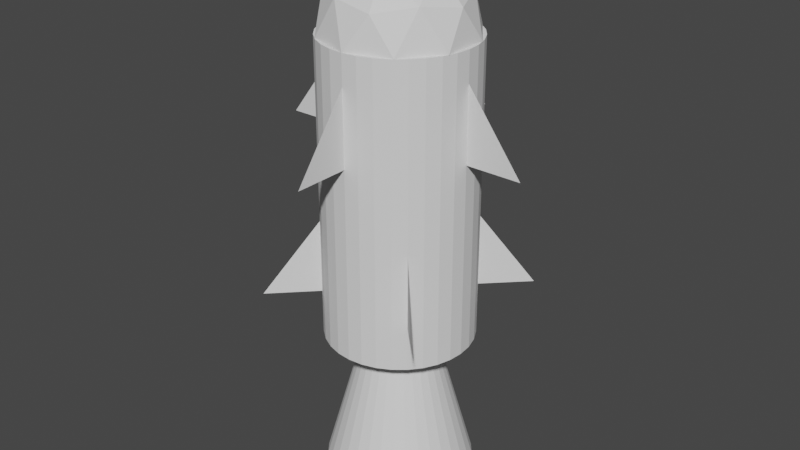 # Source: rocket.blend  (saved by Blender 2.81.16; exported with 4.5.12 LTS)
import bpy
from mathutils import Matrix  # noqa: F401  (used for matrix-valued properties, if any)

bpy.ops.wm.read_factory_settings(use_empty=True)
scene = bpy.context.scene
scene.name = 'Scene'

# ---- collections
col_rocket = bpy.data.collections.new('rocket'); scene.collection.children.link(col_rocket)
col_rocket_fuselage = bpy.data.collections.new('rocket_fuselage'); col_rocket.children.link(col_rocket_fuselage)
col_rocket_thruster = bpy.data.collections.new('rocket_thruster'); col_rocket.children.link(col_rocket_thruster)

# ---- world
world_world = bpy.data.worlds.new('World'); scene.world = world_world
world_world.use_nodes = True; world_world.node_tree.nodes.clear()
_N = world_world.node_tree.nodes; _L = world_world.node_tree.links
n0 = _N.new('ShaderNodeOutputWorld'); n0.name = 'World Output'; n0.location = (300, 300)
n1 = _N.new('ShaderNodeBackground'); n1.name = 'Background'; n1.location = (10, 300)
n1.inputs[0].default_value = (0.05088, 0.05088, 0.05088, 1.0)
_L.new(n1.outputs[0], n0.inputs[0])
n0.is_active_output = True
world_world.color = (0.05088, 0.05088, 0.05088)
world_world.use_sun_shadow = False
world_world.sun_shadow_jitter_overblur = 0.0

# ---- meshes
me_icosphere = bpy.data.meshes.new('Icosphere')
me_icosphere.from_pydata([(0.0, 0.0, -1.0), (0.7236, -0.5257, -0.4472), (-0.2764, -0.8506, -0.4472), (-0.8944, 0.0, -0.4472), (-0.2764, 0.8506, -0.4472), (0.7236, 0.5257, -0.4472), (0.2764, -0.8506, 0.4472), (-0.7236, -0.5257, 0.4472), (-0.7236, 0.5257, 0.4472), (0.2764, 0.8506, 0.4472), (0.8944, 0.0, 0.4472), (0.0, 0.0, 1.0), (-0.1625, -0.5, -0.8507), (0.4253, -0.309, -0.8507), (0.2629, -0.809, -0.5257), (0.8506, 0.0, -0.5257), (0.4253, 0.309, -0.8507), (-0.5257, 0.0, -0.8507), (-0.6882, -0.5, -0.5257), (-0.1625, 0.5, -0.8507), (-0.6882, 0.5, -0.5257), (0.2629, 0.809, -0.5257), (0.9511, -0.309, 0.0), (0.9511, 0.309, 0.0), (0.0, -1.0, 0.0), (0.5878, -0.809, 0.0), (-0.9511, -0.309, 0.0), (-0.5878, -0.809, 0.0), (-0.5878, 0.809, 0.0), (-0.9511, 0.309, 0.0), (0.5878, 0.809, 0.0), (0.0, 1.0, 0.0), (0.6882, -0.5, 0.5257), (-0.2629, -0.809, 0.5257), (-0.8506, 0.0, 0.5257), (-0.2629, 0.809, 0.5257), (0.6882, 0.5, 0.5257), (0.1625, -0.5, 0.8507), (0.5257, 0.0, 0.8507), (-0.4253, -0.309, 0.8507), (-0.4253, 0.309, 0.8507), (0.1625, 0.5, 0.8507)], [], [(0, 13, 12), (1, 13, 15), (0, 12, 17), (0, 17, 19), (0, 19, 16), (1, 15, 22), (2, 14, 24), (3, 18, 26), (4, 20, 28), (5, 21, 30), (1, 22, 25), (2, 24, 27), (3, 26, 29), (4, 28, 31), (5, 30, 23), (6, 32, 37), (7, 33, 39), (8, 34, 40), (9, 35, 41), (10, 36, 38), (38, 41, 11), (38, 36, 41), (36, 9, 41), (41, 40, 11), (41, 35, 40), (35, 8, 40), (40, 39, 11), (40, 34, 39), (34, 7, 39), (39, 37, 11), (39, 33, 37), (33, 6, 37), (37, 38, 11), (37, 32, 38), (32, 10, 38), (23, 36, 10), (23, 30, 36), (30, 9, 36), (31, 35, 9), (31, 28, 35), (28, 8, 35), (29, 34, 8), (29, 26, 34), (26, 7, 34), (27, 33, 7), (27, 24, 33), (24, 6, 33), (25, 32, 6), (25, 22, 32), (22, 10, 32), (30, 31, 9), (30, 21, 31), (21, 4, 31), (28, 29, 8), (28, 20, 29), (20, 3, 29), (26, 27, 7), (26, 18, 27), (18, 2, 27), (24, 25, 6), (24, 14, 25), (14, 1, 25), (22, 23, 10), (22, 15, 23), (15, 5, 23), (16, 21, 5), (16, 19, 21), (19, 4, 21), (19, 20, 4), (19, 17, 20), (17, 3, 20), (17, 18, 3), (17, 12, 18), (12, 2, 18), (15, 16, 5), (15, 13, 16), (13, 0, 16), (12, 14, 2), (12, 13, 14), (13, 1, 14)])
_uv = me_icosphere.uv_layers.new(name='UVMap')
_uv.uv.foreach_set('vector', [0.8182, 0.0, 0.7727, 0.07873, 0.8636, 0.07873, 0.7273, 0.1575, 0.6818, 0.07873, 0.6364, 0.1575, 0.09091, 0.0, 0.04545, 0.07873, 0.1364, 0.07873, 0.2727, 0.0, 0.2273, 0.07873, 0.3182, 0.07873, 0.4545, 0.0, 0.4091, 0.07873, 0.5, 0.07873, 0.7273, 0.1575, 0.6364, 0.1575, 0.6818, 0.2362, 0.9091, 0.1575, 0.8182, 0.1575, 0.8636, 0.2362, 0.1818, 0.1575, 0.09091, 0.1575, 0.1364, 0.2362, 0.3636, 0.1575, 0.2727, 0.1575, 0.3182, 0.2362, 0.5455, 0.1575, 0.4545, 0.1575, 0.5, 0.2362, 0.7273, 0.1575, 0.6818, 0.2362, 0.7727, 0.2362, 0.9091, 0.1575, 0.8636, 0.2362, 0.9545, 0.2362, 0.1818, 0.1575, 0.1364, 0.2362, 0.2273, 0.2362, 0.3636, 0.1575, 0.3182, 0.2362, 0.4091, 0.2362, 0.5455, 0.1575, 0.5, 0.2362, 0.5909, 0.2362, 0.8182, 0.3149, 0.7273, 0.3149, 0.7727, 0.3937, 1.0, 0.3149, 0.9091, 0.3149, 0.9545, 0.3937, 0.2727, 0.3149, 0.1818, 0.3149, 0.2273, 0.3937, 0.4545, 0.3149, 0.3636, 0.3149, 0.4091, 0.3937, 0.6364, 0.3149, 0.5455, 0.3149, 0.5909, 0.3937, 0.5909, 0.3937, 0.5, 0.3937, 0.5455, 0.4724, 0.5909, 0.3937, 0.5455, 0.3149, 0.5, 0.3937, 0.5455, 0.3149, 0.4545, 0.3149, 0.5, 0.3937, 0.4091, 0.3937, 0.3182, 0.3937, 0.3636, 0.4724, 0.4091, 0.3937, 0.3636, 0.3149, 0.3182, 0.3937, 0.3636, 0.3149, 0.2727, 0.3149, 0.3182, 0.3937, 0.2273, 0.3937, 0.1364, 0.3937, 0.1818, 0.4724, 0.2273, 0.3937, 0.1818, 0.3149, 0.1364, 0.3937, 0.1818, 0.3149, 0.09091, 0.3149, 0.1364, 0.3937, 0.9545, 0.3937, 0.8636, 0.3937, 0.9091, 0.4724, 0.9545, 0.3937, 0.9091, 0.3149, 0.8636, 0.3937, 0.9091, 0.3149, 0.8182, 0.3149, 0.8636, 0.3937, 0.7727, 0.3937, 0.6818, 0.3937, 0.7273, 0.4724, 0.7727, 0.3937, 0.7273, 0.3149, 0.6818, 0.3937, 0.7273, 0.3149, 0.6364, 0.3149, 0.6818, 0.3937, 0.5909, 0.2362, 0.5455, 0.3149, 0.6364, 0.3149, 0.5909, 0.2362, 0.5, 0.2362, 0.5455, 0.3149, 0.5, 0.2362, 0.4545, 0.3149, 0.5455, 0.3149, 0.4091, 0.2362, 0.3636, 0.3149, 0.4545, 0.3149, 0.4091, 0.2362, 0.3182, 0.2362, 0.3636, 0.3149, 0.3182, 0.2362, 0.2727, 0.3149, 0.3636, 0.3149, 0.2273, 0.2362, 0.1818, 0.3149, 0.2727, 0.3149, 0.2273, 0.2362, 0.1364, 0.2362, 0.1818, 0.3149, 0.1364, 0.2362, 0.09091, 0.3149, 0.1818, 0.3149, 0.9545, 0.2362, 0.9091, 0.3149, 1.0, 0.3149, 0.9545, 0.2362, 0.8636, 0.2362, 0.9091, 0.3149, 0.8636, 0.2362, 0.8182, 0.3149, 0.9091, 0.3149, 0.7727, 0.2362, 0.7273, 0.3149, 0.8182, 0.3149, 0.7727, 0.2362, 0.6818, 0.2362, 0.7273, 0.3149, 0.6818, 0.2362, 0.6364, 0.3149, 0.7273, 0.3149, 0.5, 0.2362, 0.4091, 0.2362, 0.4545, 0.3149, 0.5, 0.2362, 0.4545, 0.1575, 0.4091, 0.2362, 0.4545, 0.1575, 0.3636, 0.1575, 0.4091, 0.2362, 0.3182, 0.2362, 0.2273, 0.2362, 0.2727, 0.3149, 0.3182, 0.2362, 0.2727, 0.1575, 0.2273, 0.2362, 0.2727, 0.1575, 0.1818, 0.1575, 0.2273, 0.2362, 0.1364, 0.2362, 0.04545, 0.2362, 0.09091, 0.3149, 0.1364, 0.2362, 0.09091, 0.1575, 0.04545, 0.2362, 0.09091, 0.1575, 0.0, 0.1575, 0.04545, 0.2362, 0.8636, 0.2362, 0.7727, 0.2362, 0.8182, 0.3149, 0.8636, 0.2362, 0.8182, 0.1575, 0.7727, 0.2362, 0.8182, 0.1575, 0.7273, 0.1575, 0.7727, 0.2362, 0.6818, 0.2362, 0.5909, 0.2362, 0.6364, 0.3149, 0.6818, 0.2362, 0.6364, 0.1575, 0.5909, 0.2362, 0.6364, 0.1575, 0.5455, 0.1575, 0.5909, 0.2362, 0.5, 0.07873, 0.4545, 0.1575, 0.5455, 0.1575, 0.5, 0.07873, 0.4091, 0.07873, 0.4545, 0.1575, 0.4091, 0.07873, 0.3636, 0.1575, 0.4545, 0.1575, 0.3182, 0.07873, 0.2727, 0.1575, 0.3636, 0.1575, 0.3182, 0.07873, 0.2273, 0.07873, 0.2727, 0.1575, 0.2273, 0.07873, 0.1818, 0.1575, 0.2727, 0.1575, 0.1364, 0.07873, 0.09091, 0.1575, 0.1818, 0.1575, 0.1364, 0.07873, 0.04545, 0.07873, 0.09091, 0.1575, 0.04545, 0.07873, 0.0, 0.1575, 0.09091, 0.1575, 0.6364, 0.1575, 0.5909, 0.07873, 0.5455, 0.1575, 0.6364, 0.1575, 0.6818, 0.07873, 0.5909, 0.07873, 0.6818, 0.07873, 0.6364, 0.0, 0.5909, 0.07873, 0.8636, 0.07873, 0.8182, 0.1575, 0.9091, 0.1575, 0.8636, 0.07873, 0.7727, 0.07873, 0.8182, 0.1575, 0.7727, 0.07873, 0.7273, 0.1575, 0.8182, 0.1575])
me_icosphere.use_remesh_fix_poles = True
me_icosphere.use_remesh_preserve_attributes = False
me_icosphere.use_mirror_vertex_groups = False
me_icosphere.update()
me_cylinder = bpy.data.meshes.new('Cylinder')
me_cylinder.from_pydata([(0.0, 1.0, -1.0), (0.0, 1.0, 1.0), (0.1951, 0.9808, -1.0), (0.1951, 0.9808, 1.0), (0.3827, 0.9239, -1.0), (0.3827, 0.9239, 1.0), (0.5556, 0.8315, -1.0), (0.5556, 0.8315, 1.0), (0.7071, 0.7071, -1.0), (0.7071, 0.7071, 1.0), (0.8315, 0.5556, -1.0), (0.8315, 0.5556, 1.0), (0.9239, 0.3827, -1.0), (0.9239, 0.3827, 1.0), (0.9808, 0.1951, -1.0), (0.9808, 0.1951, 1.0), (1.0, 7.55e-08, -1.0), (1.0, 7.55e-08, 1.0), (0.9808, -0.1951, -1.0), (0.9808, -0.1951, 1.0), (0.9239, -0.3827, -1.0), (0.9239, -0.3827, 1.0), (0.8315, -0.5556, -1.0), (0.8315, -0.5556, 1.0), (0.7071, -0.7071, -1.0), (0.7071, -0.7071, 1.0), (0.5556, -0.8315, -1.0), (0.5556, -0.8315, 1.0), (0.3827, -0.9239, -1.0), (0.3827, -0.9239, 1.0), (0.1951, -0.9808, -1.0), (0.1951, -0.9808, 1.0), (-3.258e-07, -1.0, -1.0), (-3.258e-07, -1.0, 1.0), (-0.1951, -0.9808, -1.0), (-0.1951, -0.9808, 1.0), (-0.3827, -0.9239, -1.0), (-0.3827, -0.9239, 1.0), (-0.5556, -0.8315, -1.0), (-0.5556, -0.8315, 1.0), (-0.7071, -0.7071, -1.0), (-0.7071, -0.7071, 1.0), (-0.8315, -0.5556, -1.0), (-0.8315, -0.5556, 1.0), (-0.9239, -0.3827, -1.0), (-0.9239, -0.3827, 1.0), (-0.9808, -0.1951, -1.0), (-0.9808, -0.1951, 1.0), (-1.0, 9.656e-07, -1.0), (-1.0, 9.656e-07, 1.0), (-0.9808, 0.1951, -1.0), (-0.9808, 0.1951, 1.0), (-0.9239, 0.3827, -1.0), (-0.9239, 0.3827, 1.0), (-0.8315, 0.5556, -1.0), (-0.8315, 0.5556, 1.0), (-0.7071, 0.7071, -1.0), (-0.7071, 0.7071, 1.0), (-0.5556, 0.8315, -1.0), (-0.5556, 0.8315, 1.0), (-0.3827, 0.9239, -1.0), (-0.3827, 0.9239, 1.0), (-0.1951, 0.9808, -1.0), (-0.1951, 0.9808, 1.0)], [], [(0, 1, 3, 2), (2, 3, 5, 4), (4, 5, 7, 6), (6, 7, 9, 8), (8, 9, 11, 10), (10, 11, 13, 12), (12, 13, 15, 14), (14, 15, 17, 16), (16, 17, 19, 18), (18, 19, 21, 20), (20, 21, 23, 22), (22, 23, 25, 24), (24, 25, 27, 26), (26, 27, 29, 28), (28, 29, 31, 30), (30, 31, 33, 32), (32, 33, 35, 34), (34, 35, 37, 36), (36, 37, 39, 38), (38, 39, 41, 40), (40, 41, 43, 42), (42, 43, 45, 44), (44, 45, 47, 46), (46, 47, 49, 48), (48, 49, 51, 50), (50, 51, 53, 52), (52, 53, 55, 54), (54, 55, 57, 56), (56, 57, 59, 58), (58, 59, 61, 60), (3, 1, 63, 61, 59, 57, 55, 53, 51, 49, 47, 45, 43, 41, 39, 37, 35, 33, 31, 29, 27, 25, 23, 21, 19, 17, 15, 13, 11, 9, 7, 5), (60, 61, 63, 62), (62, 63, 1, 0), (0, 2, 4, 6, 8, 10, 12, 14, 16, 18, 20, 22, 24, 26, 28, 30, 32, 34, 36, 38, 40, 42, 44, 46, 48, 50, 52, 54, 56, 58, 60, 62)])
_uv = me_cylinder.uv_layers.new(name='UVMap')
_uv.uv.foreach_set('vector', [1.0, 0.5, 1.0, 1.0, 0.9688, 1.0, 0.9688, 0.5, 0.9688, 0.5, 0.9688, 1.0, 0.9375, 1.0, 0.9375, 0.5, 0.9375, 0.5, 0.9375, 1.0, 0.9062, 1.0, 0.9062, 0.5, 0.9062, 0.5, 0.9062, 1.0, 0.875, 1.0, 0.875, 0.5, 0.875, 0.5, 0.875, 1.0, 0.8438, 1.0, 0.8438, 0.5, 0.8438, 0.5, 0.8438, 1.0, 0.8125, 1.0, 0.8125, 0.5, 0.8125, 0.5, 0.8125, 1.0, 0.7812, 1.0, 0.7812, 0.5, 0.7812, 0.5, 0.7812, 1.0, 0.75, 1.0, 0.75, 0.5, 0.75, 0.5, 0.75, 1.0, 0.7188, 1.0, 0.7188, 0.5, 0.7188, 0.5, 0.7188, 1.0, 0.6875, 1.0, 0.6875, 0.5, 0.6875, 0.5, 0.6875, 1.0, 0.6562, 1.0, 0.6562, 0.5, 0.6562, 0.5, 0.6562, 1.0, 0.625, 1.0, 0.625, 0.5, 0.625, 0.5, 0.625, 1.0, 0.5938, 1.0, 0.5938, 0.5, 0.5938, 0.5, 0.5938, 1.0, 0.5625, 1.0, 0.5625, 0.5, 0.5625, 0.5, 0.5625, 1.0, 0.5312, 1.0, 0.5312, 0.5, 0.5312, 0.5, 0.5312, 1.0, 0.5, 1.0, 0.5, 0.5, 0.5, 0.5, 0.5, 1.0, 0.4688, 1.0, 0.4688, 0.5, 0.4688, 0.5, 0.4688, 1.0, 0.4375, 1.0, 0.4375, 0.5, 0.4375, 0.5, 0.4375, 1.0, 0.4062, 1.0, 0.4062, 0.5, 0.4062, 0.5, 0.4062, 1.0, 0.375, 1.0, 0.375, 0.5, 0.375, 0.5, 0.375, 1.0, 0.3438, 1.0, 0.3438, 0.5, 0.3438, 0.5, 0.3438, 1.0, 0.3125, 1.0, 0.3125, 0.5, 0.3125, 0.5, 0.3125, 1.0, 0.2812, 1.0, 0.2812, 0.5, 0.2812, 0.5, 0.2812, 1.0, 0.25, 1.0, 0.25, 0.5, 0.25, 0.5, 0.25, 1.0, 0.2188, 1.0, 0.2188, 0.5, 0.2188, 0.5, 0.2188, 1.0, 0.1875, 1.0, 0.1875, 0.5, 0.1875, 0.5, 0.1875, 1.0, 0.1562, 1.0, 0.1562, 0.5, 0.1562, 0.5, 0.1562, 1.0, 0.125, 1.0, 0.125, 0.5, 0.125, 0.5, 0.125, 1.0, 0.09375, 1.0, 0.09375, 0.5, 0.09375, 0.5, 0.09375, 1.0, 0.0625, 1.0, 0.0625, 0.5, 0.2968, 0.4854, 0.25, 0.49, 0.2032, 0.4854, 0.1582, 0.4717, 0.1167, 0.4496, 0.08029, 0.4197, 0.05045, 0.3833, 0.02827, 0.3418, 0.01461, 0.2968, 0.01, 0.25, 0.01461, 0.2032, 0.02827, 0.1582, 0.05045, 0.1167, 0.08029, 0.08029, 0.1167, 0.05045, 0.1582, 0.02827, 0.2032, 0.01461, 0.25, 0.01, 0.2968, 0.01461, 0.3418, 0.02827, 0.3833, 0.05045, 0.4197, 0.08029, 0.4496, 0.1167, 0.4717, 0.1582, 0.4854, 0.2032, 0.49, 0.25, 0.4854, 0.2968, 0.4717, 0.3418, 0.4496, 0.3833, 0.4197, 0.4197, 0.3833, 0.4496, 0.3418, 0.4717, 0.0625, 0.5, 0.0625, 1.0, 0.03125, 1.0, 0.03125, 0.5, 0.03125, 0.5, 0.03125, 1.0, 0.0, 1.0, 0.0, 0.5, 0.75, 0.49, 0.7968, 0.4854, 0.8418, 0.4717, 0.8833, 0.4496, 0.9197, 0.4197, 0.9496, 0.3833, 0.9717, 0.3418, 0.9854, 0.2968, 0.99, 0.25, 0.9854, 0.2032, 0.9717, 0.1582, 0.9496, 0.1167, 0.9197, 0.08029, 0.8833, 0.05045, 0.8418, 0.02827, 0.7968, 0.01461, 0.75, 0.01, 0.7032, 0.01461, 0.6582, 0.02827, 0.6167, 0.05045, 0.5803, 0.08029, 0.5504, 0.1167, 0.5283, 0.1582, 0.5146, 0.2032, 0.51, 0.25, 0.5146, 0.2968, 0.5283, 0.3418, 0.5504, 0.3833, 0.5803, 0.4197, 0.6167, 0.4496, 0.6582, 0.4717, 0.7032, 0.4854])
me_cylinder.use_remesh_fix_poles = True
me_cylinder.use_remesh_preserve_attributes = False
me_cylinder.use_mirror_vertex_groups = False
me_cylinder.update()
me_triangle = bpy.data.meshes.new('Triangle')
me_triangle.from_pydata([(0.0, 1.0, 0.0), (0.0, 0.0, 0.0), (0.75, 0.0, 0.0)], [], [(0, 1, 2)])
me_triangle.use_remesh_fix_poles = True
me_triangle.use_remesh_preserve_attributes = False
me_triangle.use_mirror_vertex_groups = False
me_triangle.update()
me_triangle_001 = bpy.data.meshes.new('Triangle.001')
me_triangle_001.from_pydata([(0.0, 1.0, 0.0), (0.0, 0.0, 0.0), (0.75, 0.0, 0.0)], [], [(0, 1, 2)])
me_triangle_001.use_remesh_fix_poles = True
me_triangle_001.use_remesh_preserve_attributes = False
me_triangle_001.use_mirror_vertex_groups = False
me_triangle_001.update()
me_triangle_002 = bpy.data.meshes.new('Triangle.002')
me_triangle_002.from_pydata([(0.0, 1.0, 0.0), (0.0, 0.0, 0.0), (0.75, 0.0, 0.0)], [], [(0, 1, 2)])
me_triangle_002.use_remesh_fix_poles = True
me_triangle_002.use_remesh_preserve_attributes = False
me_triangle_002.use_mirror_vertex_groups = False
me_triangle_002.update()
me_triangle_003 = bpy.data.meshes.new('Triangle.003')
me_triangle_003.from_pydata([(0.0, 1.0, 0.0), (0.0, 0.0, 0.0), (0.75, 0.0, 0.0)], [], [(0, 1, 2)])
me_triangle_003.use_remesh_fix_poles = True
me_triangle_003.use_remesh_preserve_attributes = False
me_triangle_003.use_mirror_vertex_groups = False
me_triangle_003.update()
me_cone = bpy.data.meshes.new('cone')
me_cone.from_pydata([(0.0, 0.0, -1.0), (0.0, 1.0, -1.0), (-1.28e-07, 0.4479, 1.0), (0.1951, 0.9808, -1.0), (0.08737, 0.4393, 1.0), (0.3827, 0.9239, -1.0), (0.1714, 0.4138, 1.0), (0.5556, 0.8315, -1.0), (0.2488, 0.3724, 1.0), (0.7071, 0.7071, -1.0), (0.3167, 0.3167, 1.0), (0.8315, 0.5556, -1.0), (0.3724, 0.2488, 1.0), (0.9239, 0.3827, -1.0), (0.4138, 0.1714, 1.0), (0.9808, 0.1951, -1.0), (0.4393, 0.08737, 1.0), (1.0, 7.55e-08, -1.0), (0.4479, 2.052e-07, 1.0), (0.9808, -0.1951, -1.0), (0.4393, -0.08737, 1.0), (0.9239, -0.3827, -1.0), (0.4138, -0.1714, 1.0), (0.8315, -0.5556, -1.0), (0.3724, -0.2488, 1.0), (0.7071, -0.7071, -1.0), (0.3167, -0.3167, 1.0), (0.5556, -0.8315, -1.0), (0.2488, -0.3724, 1.0), (0.3827, -0.9239, -1.0), (0.1714, -0.4138, 1.0), (0.1951, -0.9808, -1.0), (0.08737, -0.4393, 1.0), (-3.258e-07, -1.0, -1.0), (-2.739e-07, -0.4479, 1.0), (-0.1951, -0.9808, -1.0), (-0.08737, -0.4393, 1.0), (-0.3827, -0.9239, -1.0), (-0.1714, -0.4138, 1.0), (-0.5556, -0.8315, -1.0), (-0.2488, -0.3724, 1.0), (-0.7071, -0.7071, -1.0), (-0.3167, -0.3167, 1.0), (-0.8315, -0.5556, -1.0), (-0.3724, -0.2488, 1.0), (-0.9239, -0.3827, -1.0), (-0.4138, -0.1714, 1.0), (-0.9808, -0.1951, -1.0), (-0.4393, -0.08737, 1.0), (-1.0, 9.656e-07, -1.0), (-0.4479, 6.038e-07, 1.0), (-0.9808, 0.1951, -1.0), (-0.4393, 0.08737, 1.0), (-0.9239, 0.3827, -1.0), (-0.4138, 0.1714, 1.0), (-0.8315, 0.5556, -1.0), (-0.3724, 0.2488, 1.0), (-0.7071, 0.7071, -1.0), (-0.3167, 0.3167, 1.0), (-0.5556, 0.8315, -1.0), (-0.2488, 0.3724, 1.0), (-0.3827, 0.9239, -1.0), (-0.1714, 0.4138, 1.0), (-0.1951, 0.9808, -1.0), (-0.08737, 0.4393, 1.0)], [], [(0, 1, 3), (1, 2, 4, 3), (0, 3, 5), (3, 4, 6, 5), (0, 5, 7), (5, 6, 8, 7), (0, 7, 9), (7, 8, 10, 9), (0, 9, 11), (9, 10, 12, 11), (0, 11, 13), (11, 12, 14, 13), (0, 13, 15), (13, 14, 16, 15), (0, 15, 17), (15, 16, 18, 17), (0, 17, 19), (17, 18, 20, 19), (0, 19, 21), (19, 20, 22, 21), (0, 21, 23), (21, 22, 24, 23), (0, 23, 25), (23, 24, 26, 25), (0, 25, 27), (25, 26, 28, 27), (0, 27, 29), (27, 28, 30, 29), (0, 29, 31), (29, 30, 32, 31), (0, 31, 33), (31, 32, 34, 33), (0, 33, 35), (33, 34, 36, 35), (0, 35, 37), (35, 36, 38, 37), (0, 37, 39), (37, 38, 40, 39), (0, 39, 41), (39, 40, 42, 41), (0, 41, 43), (41, 42, 44, 43), (0, 43, 45), (43, 44, 46, 45), (0, 45, 47), (45, 46, 48, 47), (0, 47, 49), (47, 48, 50, 49), (0, 49, 51), (49, 50, 52, 51), (0, 51, 53), (51, 52, 54, 53), (0, 53, 55), (53, 54, 56, 55), (0, 55, 57), (55, 56, 58, 57), (0, 57, 59), (57, 58, 60, 59), (0, 59, 61), (59, 60, 62, 61), (0, 61, 63), (61, 62, 64, 63), (0, 63, 1), (63, 64, 2, 1), (4, 2, 64, 62, 60, 58, 56, 54, 52, 50, 48, 46, 44, 42, 40, 38, 36, 34, 32, 30, 28, 26, 24, 22, 20, 18, 16, 14, 12, 10, 8, 6)])
_uv = me_cone.uv_layers.new(name='UVMap')
_uv.uv.foreach_set('vector', [0.75, 0.25, 0.75, 0.49, 0.7968, 0.4854, 1.0, 0.5, 1.0, 1.0, 0.9688, 1.0, 0.9688, 0.5, 0.75, 0.25, 0.7968, 0.4854, 0.8418, 0.4717, 0.9688, 0.5, 0.9688, 1.0, 0.9375, 1.0, 0.9375, 0.5, 0.75, 0.25, 0.8418, 0.4717, 0.8833, 0.4496, 0.9375, 0.5, 0.9375, 1.0, 0.9062, 1.0, 0.9062, 0.5, 0.75, 0.25, 0.8833, 0.4496, 0.9197, 0.4197, 0.9062, 0.5, 0.9062, 1.0, 0.875, 1.0, 0.875, 0.5, 0.75, 0.25, 0.9197, 0.4197, 0.9496, 0.3833, 0.875, 0.5, 0.875, 1.0, 0.8438, 1.0, 0.8438, 0.5, 0.75, 0.25, 0.9496, 0.3833, 0.9717, 0.3418, 0.8438, 0.5, 0.8438, 1.0, 0.8125, 1.0, 0.8125, 0.5, 0.75, 0.25, 0.9717, 0.3418, 0.9854, 0.2968, 0.8125, 0.5, 0.8125, 1.0, 0.7812, 1.0, 0.7812, 0.5, 0.75, 0.25, 0.9854, 0.2968, 0.99, 0.25, 0.7812, 0.5, 0.7812, 1.0, 0.75, 1.0, 0.75, 0.5, 0.75, 0.25, 0.99, 0.25, 0.9854, 0.2032, 0.75, 0.5, 0.75, 1.0, 0.7188, 1.0, 0.7188, 0.5, 0.75, 0.25, 0.9854, 0.2032, 0.9717, 0.1582, 0.7188, 0.5, 0.7188, 1.0, 0.6875, 1.0, 0.6875, 0.5, 0.75, 0.25, 0.9717, 0.1582, 0.9496, 0.1167, 0.6875, 0.5, 0.6875, 1.0, 0.6562, 1.0, 0.6562, 0.5, 0.75, 0.25, 0.9496, 0.1167, 0.9197, 0.08029, 0.6562, 0.5, 0.6562, 1.0, 0.625, 1.0, 0.625, 0.5, 0.75, 0.25, 0.9197, 0.08029, 0.8833, 0.05045, 0.625, 0.5, 0.625, 1.0, 0.5938, 1.0, 0.5938, 0.5, 0.75, 0.25, 0.8833, 0.05045, 0.8418, 0.02827, 0.5938, 0.5, 0.5938, 1.0, 0.5625, 1.0, 0.5625, 0.5, 0.75, 0.25, 0.8418, 0.02827, 0.7968, 0.01461, 0.5625, 0.5, 0.5625, 1.0, 0.5312, 1.0, 0.5312, 0.5, 0.75, 0.25, 0.7968, 0.01461, 0.75, 0.01, 0.5312, 0.5, 0.5312, 1.0, 0.5, 1.0, 0.5, 0.5, 0.75, 0.25, 0.75, 0.01, 0.7032, 0.01461, 0.5, 0.5, 0.5, 1.0, 0.4688, 1.0, 0.4688, 0.5, 0.75, 0.25, 0.7032, 0.01461, 0.6582, 0.02827, 0.4688, 0.5, 0.4688, 1.0, 0.4375, 1.0, 0.4375, 0.5, 0.75, 0.25, 0.6582, 0.02827, 0.6167, 0.05045, 0.4375, 0.5, 0.4375, 1.0, 0.4062, 1.0, 0.4062, 0.5, 0.75, 0.25, 0.6167, 0.05045, 0.5803, 0.08029, 0.4062, 0.5, 0.4062, 1.0, 0.375, 1.0, 0.375, 0.5, 0.75, 0.25, 0.5803, 0.08029, 0.5504, 0.1167, 0.375, 0.5, 0.375, 1.0, 0.3438, 1.0, 0.3438, 0.5, 0.75, 0.25, 0.5504, 0.1167, 0.5283, 0.1582, 0.3438, 0.5, 0.3438, 1.0, 0.3125, 1.0, 0.3125, 0.5, 0.75, 0.25, 0.5283, 0.1582, 0.5146, 0.2032, 0.3125, 0.5, 0.3125, 1.0, 0.2812, 1.0, 0.2812, 0.5, 0.75, 0.25, 0.5146, 0.2032, 0.51, 0.25, 0.2812, 0.5, 0.2812, 1.0, 0.25, 1.0, 0.25, 0.5, 0.75, 0.25, 0.51, 0.25, 0.5146, 0.2968, 0.25, 0.5, 0.25, 1.0, 0.2188, 1.0, 0.2188, 0.5, 0.75, 0.25, 0.5146, 0.2968, 0.5283, 0.3418, 0.2188, 0.5, 0.2188, 1.0, 0.1875, 1.0, 0.1875, 0.5, 0.75, 0.25, 0.5283, 0.3418, 0.5504, 0.3833, 0.1875, 0.5, 0.1875, 1.0, 0.1562, 1.0, 0.1562, 0.5, 0.75, 0.25, 0.5504, 0.3833, 0.5803, 0.4197, 0.1562, 0.5, 0.1562, 1.0, 0.125, 1.0, 0.125, 0.5, 0.75, 0.25, 0.5803, 0.4197, 0.6167, 0.4496, 0.125, 0.5, 0.125, 1.0, 0.09375, 1.0, 0.09375, 0.5, 0.75, 0.25, 0.6167, 0.4496, 0.6582, 0.4717, 0.09375, 0.5, 0.09375, 1.0, 0.0625, 1.0, 0.0625, 0.5, 0.75, 0.25, 0.6582, 0.4717, 0.7032, 0.4854, 0.0625, 0.5, 0.0625, 1.0, 0.03125, 1.0, 0.03125, 0.5, 0.75, 0.25, 0.7032, 0.4854, 0.75, 0.49, 0.03125, 0.5, 0.03125, 1.0, 0.0, 1.0, 0.0, 0.5, 0.9688, 1.0, 0.0, 1.0, 0.03125, 1.0, 0.0625, 1.0, 0.09375, 1.0, 0.125, 1.0, 0.1562, 1.0, 0.1875, 1.0, 0.2188, 1.0, 0.25, 1.0, 0.2812, 1.0, 0.3125, 1.0, 0.3438, 1.0, 0.375, 1.0, 0.4062, 1.0, 0.4375, 1.0, 0.4688, 1.0, 0.5, 1.0, 0.5312, 1.0, 0.5625, 1.0, 0.5938, 1.0, 0.625, 1.0, 0.6562, 1.0, 0.6875, 1.0, 0.7188, 1.0, 0.75, 1.0, 0.7812, 1.0, 0.8125, 1.0, 0.8438, 1.0, 0.875, 1.0, 0.9062, 1.0, 0.9375, 1.0])
me_cone.use_remesh_fix_poles = True
me_cone.use_remesh_preserve_attributes = False
me_cone.use_mirror_vertex_groups = False
me_cone.update()

# ---- objects
ob_rocket_cone = bpy.data.objects.new('rocket_cone', me_icosphere)
ob_rocket_fuselage = bpy.data.objects.new('rocket_fuselage', None)
ob_fuselage_main = bpy.data.objects.new('fuselage_main', me_cylinder)
ob_fuselage_fin_003 = bpy.data.objects.new('fuselage_fin.003', me_triangle)
ob_fuselage_fin_000 = bpy.data.objects.new('fuselage_fin.000', me_triangle_001)
ob_fuselage_fin_001 = bpy.data.objects.new('fuselage_fin.001', me_triangle_002)
ob_fuselage_fin_002 = bpy.data.objects.new('fuselage_fin.002', me_triangle_003)
ob_thruster_base = bpy.data.objects.new('thruster_base', me_cone)

# ---- transforms, parenting, visibility, modifiers, constraints
ob_rocket_cone.location = (0.0, 0.0, 5.0)
ob_rocket_cone.lineart.crease_threshold = 0.0
ob_rocket_fuselage.location = (0.0, 0.0, -2.0)
ob_rocket_fuselage.rotation_euler = (0.0, 0.0, 0.7854)
ob_rocket_fuselage.instance_type = 'COLLECTION'
ob_rocket_fuselage.lineart.crease_threshold = 0.0
ob_fuselage_main.location = (0.0, 0.0, 4.0)
ob_fuselage_main.lineart.crease_threshold = 0.0
ob_fuselage_fin_003.location = (0.0, -1.0, 3.6)
ob_fuselage_fin_003.rotation_euler = (1.571, 0.0, -1.571)
ob_fuselage_fin_003.lineart.crease_threshold = 0.0
ob_fuselage_fin_000.location = (0.0, 1.0, 3.6)
ob_fuselage_fin_000.rotation_euler = (1.571, 0.0, 1.571)
ob_fuselage_fin_000.lineart.crease_threshold = 0.0
ob_fuselage_fin_001.location = (1.0, 0.0, 3.6)
ob_fuselage_fin_001.rotation_euler = (1.571, 0.0, 1.192e-07)
ob_fuselage_fin_001.lineart.crease_threshold = 0.0
ob_fuselage_fin_002.location = (-1.0, 0.0, 3.6)
ob_fuselage_fin_002.rotation_euler = (1.571, 0.0, 3.149)
ob_fuselage_fin_002.lineart.crease_threshold = 0.0
ob_thruster_base.location = (0.0, 0.0, 0.0)
ob_thruster_base.lineart.crease_threshold = 0.0
ob_rocket_fuselage.instance_collection = col_rocket_fuselage

# ---- collection membership
col_rocket.objects.link(ob_rocket_cone)
col_rocket.objects.link(ob_rocket_fuselage)
col_rocket_fuselage.objects.link(ob_fuselage_main)
col_rocket_fuselage.objects.link(ob_fuselage_fin_003)
col_rocket_fuselage.objects.link(ob_fuselage_fin_000)
col_rocket_fuselage.objects.link(ob_fuselage_fin_001)
col_rocket_fuselage.objects.link(ob_fuselage_fin_002)
col_rocket_thruster.objects.link(ob_thruster_base)

# ---- scene / render settings (as saved in the file)
scene.frame_start = 1; scene.frame_end = 250; scene.frame_set(1)
scene.render.engine = 'BLENDER_EEVEE_NEXT'
scene.cycles.use_denoising = False
scene.cycles.samples = 128
scene.cycles.sampling_pattern = 'TABULATED_SOBOL'
scene.cycles.use_adaptive_sampling = False
scene.cycles.use_light_tree = False
scene.view_settings.view_transform = 'Filmic'
bpy.context.view_layer.update()

# ---- added for rendering (the .blend has no active camera and no usable light): camera, sun
cam_auto = bpy.data.cameras.new('AutoCamera')
cam_auto.lens = 50.0
cam_auto.sensor_width = 36.0
cam_auto.clip_end = 1000.0
ob_auto_camera = bpy.data.objects.new('AutoCamera', cam_auto)
scene.collection.objects.link(ob_auto_camera)
ob_auto_camera.location = (7.93215, -9.51857, 8.84571)
ob_auto_camera.rotation_euler = (1.09748, -7.21219e-08, 0.694738)
scene.camera = ob_auto_camera
light_auto_sun = bpy.data.lights.new('AutoSun', 'SUN')
light_auto_sun.energy = 3.0
light_auto_sun.angle = 0.0523599
ob_auto_sun = bpy.data.objects.new('AutoSun', light_auto_sun)
scene.collection.objects.link(ob_auto_sun)
ob_auto_sun.rotation_euler = (0.872665, 0.174533, 0.523599)
bpy.context.view_layer.update()
